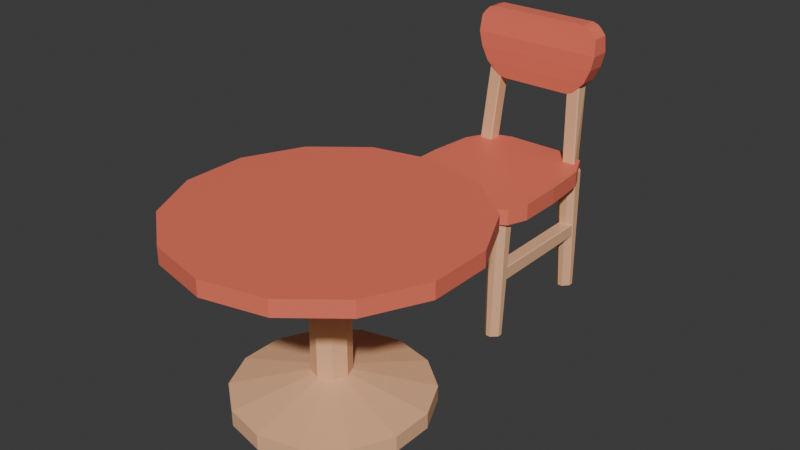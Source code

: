 # Source: ChairAndTable.blend  (saved by Blender 4.1.23; exported with 4.5.12 LTS)
import bpy
from mathutils import Matrix  # noqa: F401  (used for matrix-valued properties, if any)

bpy.ops.wm.read_factory_settings(use_empty=True)
scene = bpy.context.scene
scene.name = 'Scene'

# ---- materials (node trees are filled in below, after node groups)
mat_upperbase = bpy.data.materials.new('UpperBase')
mat_upperbase.use_transparent_shadow = False
mat_upper = bpy.data.materials.new('Upper')
mat_upper.use_transparent_shadow = False
mat_table = bpy.data.materials.new('Table')
mat_table.use_transparent_shadow = False
mat_leg = bpy.data.materials.new('Leg')
mat_leg.use_transparent_shadow = False
mat_base = bpy.data.materials.new('Base')
mat_base.use_transparent_shadow = False
mat_cushion = bpy.data.materials.new('Cushion')
mat_cushion.use_transparent_shadow = False

# ---- material node trees
mat_upperbase.use_nodes = True; mat_upperbase.node_tree.nodes.clear()
_N = mat_upperbase.node_tree.nodes; _L = mat_upperbase.node_tree.links
n0 = _N.new('ShaderNodeBsdfPrincipled'); n0.name = 'Principled BSDF'; n0.location = (10, 300)
n0.inputs[0].default_value = (0.8796, 0.1878, 0.1195, 1.0)
n1 = _N.new('ShaderNodeOutputMaterial'); n1.name = 'Material Output'; n1.location = (300, 300)
_L.new(n0.outputs[0], n1.inputs[0])
n1.is_active_output = True
mat_upper.use_nodes = True; mat_upper.node_tree.nodes.clear()
_N = mat_upper.node_tree.nodes; _L = mat_upper.node_tree.links
n0 = _N.new('ShaderNodeBsdfPrincipled'); n0.name = 'Principled BSDF'; n0.location = (10, 300)
n0.inputs[0].default_value = (0.8631, 0.4851, 0.2705, 1.0)
n1 = _N.new('ShaderNodeOutputMaterial'); n1.name = 'Material Output'; n1.location = (300, 300)
_L.new(n0.outputs[0], n1.inputs[0])
n1.is_active_output = True
mat_table.use_nodes = True; mat_table.node_tree.nodes.clear()
_N = mat_table.node_tree.nodes; _L = mat_table.node_tree.links
n0 = _N.new('ShaderNodeBsdfPrincipled'); n0.name = 'Principled BSDF'; n0.location = (10, 300)
n0.inputs[0].default_value = (0.8879, 0.1878, 0.1195, 1.0)
n1 = _N.new('ShaderNodeOutputMaterial'); n1.name = 'Material Output'; n1.location = (300, 300)
_L.new(n0.outputs[0], n1.inputs[0])
n1.is_active_output = True
mat_leg.use_nodes = True; mat_leg.node_tree.nodes.clear()
_N = mat_leg.node_tree.nodes; _L = mat_leg.node_tree.links
n0 = _N.new('ShaderNodeBsdfPrincipled'); n0.name = 'Principled BSDF'; n0.location = (10, 300)
n0.inputs[0].default_value = (0.8631, 0.4851, 0.2747, 1.0)
n1 = _N.new('ShaderNodeOutputMaterial'); n1.name = 'Material Output'; n1.location = (300, 300)
_L.new(n0.outputs[0], n1.inputs[0])
n1.is_active_output = True
mat_base.use_nodes = True; mat_base.node_tree.nodes.clear()
_N = mat_base.node_tree.nodes; _L = mat_base.node_tree.links
n0 = _N.new('ShaderNodeBsdfPrincipled'); n0.name = 'Principled BSDF'; n0.location = (10, 300)
n0.inputs[0].default_value = (0.8714, 0.491, 0.2747, 1.0)
n1 = _N.new('ShaderNodeOutputMaterial'); n1.name = 'Material Output'; n1.location = (300, 300)
_L.new(n0.outputs[0], n1.inputs[0])
n1.is_active_output = True
mat_cushion.use_nodes = True; mat_cushion.node_tree.nodes.clear()
_N = mat_cushion.node_tree.nodes; _L = mat_cushion.node_tree.links
n0 = _N.new('ShaderNodeBsdfPrincipled'); n0.name = 'Principled BSDF'; n0.location = (10, 300)
n0.inputs[0].default_value = (0.8796, 0.1878, 0.1195, 1.0)
n1 = _N.new('ShaderNodeOutputMaterial'); n1.name = 'Material Output'; n1.location = (300, 300)
_L.new(n0.outputs[0], n1.inputs[0])
n1.is_active_output = True

# ---- world
world_world = bpy.data.worlds.new('World'); scene.world = world_world
world_world.use_nodes = True; world_world.node_tree.nodes.clear()
_N = world_world.node_tree.nodes; _L = world_world.node_tree.links
n0 = _N.new('ShaderNodeOutputWorld'); n0.name = 'World Output'; n0.location = (300, 300)
n1 = _N.new('ShaderNodeBackground'); n1.name = 'Background'; n1.location = (10, 300)
n1.inputs[0].default_value = (0.05088, 0.05088, 0.05088, 1.0)
_L.new(n1.outputs[0], n0.inputs[0])
n0.is_active_output = True
world_world.color = (0.05088, 0.05088, 0.05088)
world_world.use_sun_shadow = False
world_world.sun_shadow_jitter_overblur = 0.0

# ---- meshes
me_cube_019 = bpy.data.meshes.new('Cube.019')
me_cube_019.from_pydata([(-0.9957, -0.747, 1.82), (-0.9957, 1.185, 1.82), (1.018, -0.747, 1.82), (1.018, 1.185, 1.82), (-0.8568, -0.8569, 0.2613), (-0.9624, -0.9333, 0.7613), (-1.015, -0.9348, 1.261), (-1.015, 1.253, 1.261), (-0.9624, 1.22, 0.7613), (-0.8568, 1.143, 0.2613), (1.038, 1.253, 1.261), (0.9851, 1.22, 0.7613), (0.8795, 1.143, 0.2613), (1.038, -0.9348, 1.261), (0.9851, -0.9333, 0.7613), (0.8795, -0.8569, 0.2613), (-0.6717, -0.7398, -0.1386), (-0.5345, -0.7105, -0.2387), (-0.6114, -0.7191, -0.2094), (-0.5345, 0.9968, -0.2387), (-0.6717, 1.026, -0.1386), (-0.6114, 1.005, -0.2094), (0.5573, -0.7105, -0.2387), (0.6945, -0.7398, -0.1386), (0.6341, -0.7191, -0.2094), (0.6945, 1.026, -0.1386), (0.5573, 0.9968, -0.2387), (0.6341, 1.005, -0.2094), (-0.7798, -0.635, 2.209), (-0.9312, -0.6809, 2.017), (-0.8682, -0.648, 2.146), (-0.9312, 1.126, 2.017), (-0.7798, 1.085, 2.209), (-0.8682, 1.097, 2.146), (0.8025, 1.085, 2.209), (0.954, 1.126, 2.017), (0.8909, 1.097, 2.146), (0.954, -0.6809, 2.017), (0.8025, -0.635, 2.209), (0.8909, -0.648, 2.146), (-0.6194, -0.5985, 0.2435), (-0.6043, -0.4877, 0.2386), (-0.6052, 0.8398, 0.2039), (-0.6205, 0.9506, 0.2031), (-0.8171, -0.4877, 0.2672), (-0.8018, -0.5985, 0.268), (-0.8029, 0.9506, 0.2276), (-0.8181, 0.8398, 0.2326), (-0.6848, -1.269, -2.706), (-0.7, -1.379, -2.701), (-0.7011, 0.1697, -2.741), (-0.6858, 0.05888, -2.74), (-0.8824, -1.379, -2.676), (-0.8977, -1.269, -2.677), (-0.8557, 0.008675, -2.708), (-0.8413, 0.1195, -2.713), (0.7734, -0.5985, 0.268), (0.7887, -0.4877, 0.2672), (0.7897, 0.8398, 0.2326), (0.7745, 0.9506, 0.2276), (0.5758, -0.4877, 0.2386), (0.591, -0.5985, 0.2435), (0.5921, 0.9506, 0.2031), (0.5768, 0.8398, 0.2039), (0.8693, -1.269, -2.677), (0.854, -1.379, -2.676), (0.8129, 0.1195, -2.713), (0.8273, 0.008672, -2.708), (0.6716, -1.379, -2.701), (0.6564, -1.269, -2.706), (0.6574, 0.05888, -2.74), (0.6727, 0.1697, -2.741)], [], [(6, 0, 1, 7), (7, 1, 3, 10), (10, 3, 2, 13), (13, 2, 0, 6), (22, 24, 23, 15, 4, 16, 18, 17), (2, 3, 35, 37), (19, 21, 20, 9, 12, 25, 27, 26), (15, 14, 5, 4), (14, 13, 6, 5), (1, 0, 29, 31), (12, 11, 14, 15), (11, 10, 13, 14), (25, 12, 15, 23), (9, 8, 11, 12), (8, 7, 10, 11), (19, 26, 22, 17), (4, 5, 8, 9), (5, 6, 7, 8), (0, 2, 37, 39, 38, 28, 30, 29), (34, 32, 28, 38), (3, 1, 31, 33, 32, 34, 36, 35), (19, 17, 18, 21), (21, 18, 16, 20), (22, 26, 27, 24), (24, 27, 25, 23), (28, 32, 33, 30), (30, 33, 31, 29), (34, 38, 39, 36), (36, 39, 37, 35), (16, 4, 9, 20), (48, 51, 42, 41), (52, 53, 54, 55, 50, 51, 48, 49), (55, 46, 43, 50), (40, 41, 42, 43, 46, 47, 44, 45), (44, 47, 54, 53), (52, 45, 44, 53), (46, 55, 54, 47), (40, 49, 48, 41), (50, 43, 42, 51), (45, 52, 49, 40), (64, 67, 58, 57), (68, 69, 70, 71, 66, 67, 64, 65), (71, 62, 59, 66), (56, 57, 58, 59, 62, 63, 60, 61), (60, 63, 70, 69), (68, 61, 60, 69), (62, 71, 70, 63), (56, 65, 64, 57), (66, 59, 58, 67), (61, 68, 65, 56)])
me_cube_019.polygons.foreach_set('material_index', [0, 0, 0, 0, 0, 0, 0, 0, 0, 0, 0, 0, 0, 0, 0, 0, 0, 0, 0, 0, 0, 0, 0, 0, 0, 0, 0, 0, 0, 0, 1, 1, 1, 1, 1, 1, 1, 1, 1, 1, 1, 1, 1, 1, 1, 1, 1, 1, 1, 1])
_uv = me_cube_019.uv_layers.new(name='UVMap')
_uv.uv.foreach_set('vector', [0.5625, 0.0, 0.625, 0.0, 0.625, 0.25, 0.5625, 0.25, 0.5625, 0.25, 0.625, 0.25, 0.625, 0.5, 0.5625, 0.5, 0.5625, 0.5, 0.625, 0.5, 0.625, 0.75, 0.5625, 0.75, 0.5625, 0.75, 0.625, 0.75, 0.625, 1.0, 0.5625, 1.0, 0.375, 0.7658, 0.3787, 0.7544, 0.3875, 0.75, 0.4375, 0.75, 0.4375, 1.0, 0.3875, 1.0, 0.3787, 0.9956, 0.375, 0.9842, 0.625, 0.75, 0.625, 0.5, 0.625, 0.5, 0.625, 0.75, 0.375, 0.2658, 0.3787, 0.2544, 0.3875, 0.25, 0.4375, 0.25, 0.4375, 0.5, 0.3875, 0.5, 0.3787, 0.4956, 0.375, 0.4842, 0.4375, 0.75, 0.5, 0.75, 0.5, 1.0, 0.4375, 1.0, 0.5, 0.75, 0.5625, 0.75, 0.5625, 1.0, 0.5, 1.0, 0.625, 0.25, 0.625, 0.0, 0.625, 0.0, 0.625, 0.25, 0.4375, 0.5, 0.5, 0.5, 0.5, 0.75, 0.4375, 0.75, 0.5, 0.5, 0.5625, 0.5, 0.5625, 0.75, 0.5, 0.75, 0.3875, 0.5, 0.4375, 0.5, 0.4375, 0.75, 0.3875, 0.75, 0.4375, 0.25, 0.5, 0.25, 0.5, 0.5, 0.4375, 0.5, 0.5, 0.25, 0.5625, 0.25, 0.5625, 0.5, 0.5, 0.5, 0.1408, 0.5, 0.3592, 0.5, 0.3592, 0.75, 0.1408, 0.75, 0.4375, 0.0, 0.5, 0.0, 0.5, 0.25, 0.4375, 0.25, 0.5, 0.0, 0.5625, 0.0, 0.5625, 0.25, 0.5, 0.25, 0.625, 1.0, 0.625, 0.75, 0.625, 0.75, 0.625, 0.754, 0.625, 0.7649, 0.625, 0.9851, 0.625, 0.996, 0.625, 1.0, 0.6399, 0.5, 0.8601, 0.5, 0.8601, 0.75, 0.6399, 0.75, 0.625, 0.5, 0.625, 0.25, 0.625, 0.25, 0.625, 0.254, 0.625, 0.2649, 0.625, 0.4851, 0.625, 0.496, 0.625, 0.5, 0.1408, 0.5, 0.1408, 0.75, 0.125, 0.75, 0.125, 0.5, 0.375, 0.25, 0.375, 0.0, 0.3875, 0.0, 0.3875, 0.25, 0.3592, 0.75, 0.3592, 0.5, 0.375, 0.5, 0.375, 0.75, 0.375, 0.75, 0.375, 0.5, 0.3875, 0.5, 0.3875, 0.75, 0.8601, 0.75, 0.8601, 0.5, 0.875, 0.5, 0.875, 0.75, 0.625, 0.0, 0.625, 0.25, 0.625, 0.25, 0.625, 0.0, 0.6399, 0.5, 0.6399, 0.75, 0.625, 0.75, 0.625, 0.5, 0.625, 0.5, 0.625, 0.75, 0.625, 0.75, 0.625, 0.5, 0.3875, 0.0, 0.4375, 0.0, 0.4375, 0.25, 0.3875, 0.25, 0.3929, 0.75, 0.6071, 0.75, 0.6071, 1.0, 0.3929, 1.0, 0.375, 0.5179, 0.3929, 0.5, 0.6071, 0.5, 0.625, 0.5179, 0.625, 0.7321, 0.6071, 0.75, 0.3929, 0.75, 0.375, 0.7321, 0.625, 0.5179, 0.875, 0.5179, 0.875, 0.7321, 0.625, 0.7321, 0.375, 0.01789, 0.3929, 0.0, 0.6071, 0.0, 0.625, 0.01789, 0.625, 0.2321, 0.6071, 0.25, 0.3929, 0.25, 0.375, 0.2321, 0.3929, 0.25, 0.6071, 0.25, 0.6071, 0.5, 0.3929, 0.5, 0.375, 0.5179, 0.125, 0.5179, 0.125, 0.5, 0.375, 0.5, 0.625, 0.25, 0.625, 0.5, 0.6071, 0.5, 0.6071, 0.25, 0.125, 0.7321, 0.375, 0.7321, 0.375, 0.75, 0.125, 0.75, 0.625, 0.75, 0.625, 1.0, 0.6071, 1.0, 0.6071, 0.75, 0.125, 0.5179, 0.375, 0.5179, 0.375, 0.7321, 0.125, 0.7321, 0.3929, 0.75, 0.6071, 0.75, 0.6071, 1.0, 0.3929, 1.0, 0.375, 0.5179, 0.3929, 0.5, 0.6071, 0.5, 0.625, 0.5179, 0.625, 0.7321, 0.6071, 0.75, 0.3929, 0.75, 0.375, 0.7321, 0.625, 0.5179, 0.875, 0.5179, 0.875, 0.7321, 0.625, 0.7321, 0.375, 0.01789, 0.3929, 0.0, 0.6071, 0.0, 0.625, 0.01789, 0.625, 0.2321, 0.6071, 0.25, 0.3929, 0.25, 0.375, 0.2321, 0.3929, 0.25, 0.6071, 0.25, 0.6071, 0.5, 0.3929, 0.5, 0.375, 0.5179, 0.125, 0.5179, 0.125, 0.5, 0.375, 0.5, 0.625, 0.25, 0.625, 0.5, 0.6071, 0.5, 0.6071, 0.25, 0.125, 0.7321, 0.375, 0.7321, 0.375, 0.75, 0.125, 0.75, 0.625, 0.75, 0.625, 1.0, 0.6071, 1.0, 0.6071, 0.75, 0.125, 0.5179, 0.375, 0.5179, 0.375, 0.7321, 0.125, 0.7321])
me_cube_019.materials.append(mat_upperbase)
me_cube_019.materials.append(mat_upper)
me_cube_019.update()
me_cylinder_002 = bpy.data.meshes.new('Cylinder.002')
me_cylinder_002.from_pydata([(-1.277e-08, 1.0, -1.0), (-1.277e-08, 1.0, 1.0), (0.4339, 0.901, -1.0), (0.4339, 0.901, 1.0), (0.7818, 0.6235, -1.0), (0.7818, 0.6235, 1.0), (0.9749, 0.2225, -1.0), (0.9749, 0.2225, 1.0), (0.9749, -0.2225, -1.0), (0.9749, -0.2225, 1.0), (0.7818, -0.6235, -1.0), (0.7818, -0.6235, 1.0), (0.4339, -0.901, -1.0), (0.4339, -0.901, 1.0), (-1.277e-08, -1.0, -1.0), (-1.277e-08, -1.0, 1.0), (-0.4339, -0.901, -1.0), (-0.4339, -0.901, 1.0), (-0.7818, -0.6235, -1.0), (-0.7818, -0.6235, 1.0), (-0.9749, -0.2225, -1.0), (-0.9749, -0.2225, 1.0), (-0.9749, 0.2225, -1.0), (-0.9749, 0.2225, 1.0), (-0.7818, 0.6235, -1.0), (-0.7818, 0.6235, 1.0), (-0.4339, 0.901, -1.0), (-0.4339, 0.901, 1.0)], [], [(0, 1, 3, 2), (2, 3, 5, 4), (4, 5, 7, 6), (6, 7, 9, 8), (8, 9, 11, 10), (10, 11, 13, 12), (12, 13, 15, 14), (14, 15, 17, 16), (16, 17, 19, 18), (18, 19, 21, 20), (20, 21, 23, 22), (22, 23, 25, 24), (3, 1, 27, 25, 23, 21, 19, 17, 15, 13, 11, 9, 7, 5), (24, 25, 27, 26), (26, 27, 1, 0), (0, 2, 4, 6, 8, 10, 12, 14, 16, 18, 20, 22, 24, 26)])
_uv = me_cylinder_002.uv_layers.new(name='UVMap')
_uv.uv.foreach_set('vector', [1.0, 0.5, 1.0, 1.0, 0.9286, 1.0, 0.9286, 0.5, 0.9286, 0.5, 0.9286, 1.0, 0.8571, 1.0, 0.8571, 0.5, 0.8571, 0.5, 0.8571, 1.0, 0.7857, 1.0, 0.7857, 0.5, 0.7857, 0.5, 0.7857, 1.0, 0.7143, 1.0, 0.7143, 0.5, 0.7143, 0.5, 0.7143, 1.0, 0.6429, 1.0, 0.6429, 0.5, 0.6429, 0.5, 0.6429, 1.0, 0.5714, 1.0, 0.5714, 0.5, 0.5714, 0.5, 0.5714, 1.0, 0.5, 1.0, 0.5, 0.5, 0.5, 0.5, 0.5, 1.0, 0.4286, 1.0, 0.4286, 0.5, 0.4286, 0.5, 0.4286, 1.0, 0.3571, 1.0, 0.3571, 0.5, 0.3571, 0.5, 0.3571, 1.0, 0.2857, 1.0, 0.2857, 0.5, 0.2857, 0.5, 0.2857, 1.0, 0.2143, 1.0, 0.2143, 0.5, 0.2143, 0.5, 0.2143, 1.0, 0.1429, 1.0, 0.1429, 0.5, 0.3541, 0.4662, 0.25, 0.49, 0.1459, 0.4662, 0.06236, 0.3996, 0.01602, 0.3034, 0.01602, 0.1966, 0.06236, 0.1004, 0.1459, 0.03377, 0.25, 0.01, 0.3541, 0.03377, 0.4376, 0.1004, 0.484, 0.1966, 0.484, 0.3034, 0.4376, 0.3996, 0.1429, 0.5, 0.1429, 1.0, 0.07143, 1.0, 0.07143, 0.5, 0.07143, 0.5, 0.07143, 1.0, -1.341e-07, 1.0, -1.341e-07, 0.5, 0.75, 0.49, 0.8541, 0.4662, 0.9376, 0.3996, 0.984, 0.3034, 0.984, 0.1966, 0.9376, 0.1004, 0.8541, 0.03377, 0.75, 0.01, 0.6459, 0.03377, 0.5624, 0.1004, 0.516, 0.1966, 0.516, 0.3034, 0.5624, 0.3996, 0.6459, 0.4662])
me_cylinder_002.materials.append(mat_table)
me_cylinder_002.update()
me_cube_008 = bpy.data.meshes.new('Cube.008')
me_cube_008.from_pydata([(-6.289, -8.093, -1.029), (-6.995, -7.387, -1.029), (-7.158, -7.643, 0.9705), (-6.545, -8.256, 0.9705), (-6.995, -6.864, -1.029), (-6.289, -6.158, -1.029), (-6.545, -5.994, 0.9705), (-7.158, -6.608, 0.9705), (-5.059, -7.387, -1.029), (-5.765, -8.093, -1.029), (-5.509, -8.256, 0.9705), (-4.896, -7.643, 0.9705), (-5.765, -6.158, -1.029), (-5.059, -6.864, -1.029), (-4.896, -6.608, 0.9705), (-5.509, -5.994, 0.9705), (5.765, -8.093, -1.029), (5.059, -7.387, -1.029), (4.896, -7.643, 0.9705), (5.509, -8.256, 0.9705), (5.059, -6.864, -1.029), (5.765, -6.158, -1.029), (5.509, -5.994, 0.9705), (4.896, -6.608, 0.9705), (6.995, -7.387, -1.029), (6.289, -8.093, -1.029), (6.545, -8.256, 0.9705), (7.158, -7.643, 0.9705), (6.289, -6.158, -1.029), (6.995, -6.864, -1.029), (7.158, -6.608, 0.9705), (6.545, -5.994, 0.9705), (-6.289, 6.728, -0.9772), (-6.995, 7.432, -0.9702), (-7.158, 6.042, 1.022), (-6.545, 5.43, 1.015), (-6.995, 7.954, -0.9651), (-6.289, 8.658, -0.9581), (-6.545, 7.686, 1.038), (-7.158, 7.074, 1.032), (-5.059, 7.432, -0.9702), (-5.765, 6.728, -0.9772), (-5.509, 5.43, 1.015), (-4.896, 6.042, 1.022), (-5.765, 8.658, -0.9581), (-5.059, 7.954, -0.9651), (-4.896, 7.074, 1.032), (-5.509, 7.686, 1.038), (5.765, 6.728, -0.9772), (5.059, 7.432, -0.9702), (4.896, 6.042, 1.022), (5.509, 5.43, 1.015), (5.059, 7.954, -0.9651), (5.765, 8.658, -0.9581), (5.509, 7.686, 1.038), (4.896, 7.074, 1.032), (6.995, 7.432, -0.9702), (6.289, 6.728, -0.9772), (6.545, 5.43, 1.015), (7.158, 6.042, 1.022), (6.289, 8.658, -0.9581), (6.995, 7.954, -0.9651), (7.158, 7.074, 1.032), (6.545, 7.686, 1.038)], [], [(9, 10, 3, 0), (13, 14, 11, 8), (14, 15, 6, 7, 2, 3, 10, 11), (1, 2, 7, 4), (5, 6, 15, 12), (0, 3, 2, 1), (6, 5, 4, 7), (14, 13, 12, 15), (10, 9, 8, 11), (4, 5, 12, 13, 8, 9, 0, 1), (25, 26, 19, 16), (29, 30, 27, 24), (30, 31, 22, 23, 18, 19, 26, 27), (17, 18, 23, 20), (21, 22, 31, 28), (16, 19, 18, 17), (22, 21, 20, 23), (30, 29, 28, 31), (26, 25, 24, 27), (20, 21, 28, 29, 24, 25, 16, 17), (41, 42, 35, 32), (45, 46, 43, 40), (46, 47, 38, 39, 34, 35, 42, 43), (33, 34, 39, 36), (37, 38, 47, 44), (32, 35, 34, 33), (38, 37, 36, 39), (46, 45, 44, 47), (42, 41, 40, 43), (36, 37, 44, 45, 40, 41, 32, 33), (57, 58, 51, 48), (61, 62, 59, 56), (62, 63, 54, 55, 50, 51, 58, 59), (49, 50, 55, 52), (53, 54, 63, 60), (48, 51, 50, 49), (54, 53, 52, 55), (62, 61, 60, 63), (58, 57, 56, 59), (52, 53, 60, 61, 56, 57, 48, 49)])
_uv = me_cube_008.uv_layers.new(name='UVMap')
_uv.uv.foreach_set('vector', [0.375, 0.8412, 0.625, 0.8178, 0.625, 0.9322, 0.375, 0.9088, 0.375, 0.5912, 0.625, 0.5678, 0.625, 0.6822, 0.375, 0.6588, 0.625, 0.5678, 0.6928, 0.5, 0.8072, 0.5, 0.875, 0.5678, 0.875, 0.6822, 0.8072, 0.75, 0.6928, 0.75, 0.625, 0.6822, 0.375, 0.09118, 0.625, 0.06777, 0.625, 0.1822, 0.375, 0.1588, 0.375, 0.3412, 0.625, 0.3178, 0.625, 0.4322, 0.375, 0.4088, 0.375, 0.0, 0.6143, 0.0, 0.625, 0.06777, 0.375, 0.09118, 0.625, 0.3178, 0.375, 0.3412, 0.375, 0.1588, 0.625, 0.1822, 0.625, 0.5678, 0.375, 0.5912, 0.375, 0.4088, 0.625, 0.4322, 0.625, 0.8178, 0.375, 0.8412, 0.375, 0.6588, 0.625, 0.6822, 0.125, 0.5912, 0.2162, 0.5, 0.2838, 0.5, 0.375, 0.5912, 0.375, 0.6588, 0.2838, 0.75, 0.2162, 0.75, 0.125, 0.6588, 0.375, 0.8412, 0.625, 0.8178, 0.625, 0.9322, 0.375, 0.9088, 0.375, 0.5912, 0.625, 0.5678, 0.625, 0.6822, 0.375, 0.6588, 0.625, 0.5678, 0.6928, 0.5, 0.8072, 0.5, 0.875, 0.5678, 0.875, 0.6822, 0.8072, 0.75, 0.6928, 0.75, 0.625, 0.6822, 0.375, 0.09118, 0.625, 0.06777, 0.625, 0.1822, 0.375, 0.1588, 0.375, 0.3412, 0.625, 0.3178, 0.625, 0.4322, 0.375, 0.4088, 0.375, 0.0, 0.6143, 0.0, 0.625, 0.06777, 0.375, 0.09118, 0.625, 0.3178, 0.375, 0.3412, 0.375, 0.1588, 0.625, 0.1822, 0.625, 0.5678, 0.375, 0.5912, 0.375, 0.4088, 0.625, 0.4322, 0.625, 0.8178, 0.375, 0.8412, 0.375, 0.6588, 0.625, 0.6822, 0.125, 0.5912, 0.2162, 0.5, 0.2838, 0.5, 0.375, 0.5912, 0.375, 0.6588, 0.2838, 0.75, 0.2162, 0.75, 0.125, 0.6588, 0.375, 0.8412, 0.625, 0.8178, 0.625, 0.9322, 0.375, 0.9088, 0.375, 0.5912, 0.625, 0.5678, 0.625, 0.6822, 0.375, 0.6588, 0.625, 0.5678, 0.6928, 0.5, 0.8072, 0.5, 0.875, 0.5678, 0.875, 0.6822, 0.8072, 0.75, 0.6928, 0.75, 0.625, 0.6822, 0.375, 0.09118, 0.625, 0.06777, 0.625, 0.1822, 0.375, 0.1588, 0.375, 0.3412, 0.625, 0.3178, 0.625, 0.4322, 0.375, 0.4088, 0.375, 0.0, 0.6143, 0.0, 0.625, 0.06777, 0.375, 0.09118, 0.625, 0.3178, 0.375, 0.3412, 0.375, 0.1588, 0.625, 0.1822, 0.625, 0.5678, 0.375, 0.5912, 0.375, 0.4088, 0.625, 0.4322, 0.625, 0.8178, 0.375, 0.8412, 0.375, 0.6588, 0.625, 0.6822, 0.125, 0.5912, 0.2162, 0.5, 0.2838, 0.5, 0.375, 0.5912, 0.375, 0.6588, 0.2838, 0.75, 0.2162, 0.75, 0.125, 0.6588, 0.375, 0.8412, 0.625, 0.8178, 0.625, 0.9322, 0.375, 0.9088, 0.375, 0.5912, 0.625, 0.5678, 0.625, 0.6822, 0.375, 0.6588, 0.625, 0.5678, 0.6928, 0.5, 0.8072, 0.5, 0.875, 0.5678, 0.875, 0.6822, 0.8072, 0.75, 0.6928, 0.75, 0.625, 0.6822, 0.375, 0.09118, 0.625, 0.06777, 0.625, 0.1822, 0.375, 0.1588, 0.375, 0.3412, 0.625, 0.3178, 0.625, 0.4322, 0.375, 0.4088, 0.375, 0.0, 0.6143, 0.0, 0.625, 0.06777, 0.375, 0.09118, 0.625, 0.3178, 0.375, 0.3412, 0.375, 0.1588, 0.625, 0.1822, 0.625, 0.5678, 0.375, 0.5912, 0.375, 0.4088, 0.625, 0.4322, 0.625, 0.8178, 0.375, 0.8412, 0.375, 0.6588, 0.625, 0.6822, 0.125, 0.5912, 0.2162, 0.5, 0.2838, 0.5, 0.375, 0.5912, 0.375, 0.6588, 0.2838, 0.75, 0.2162, 0.75, 0.125, 0.6588])
me_cube_008.materials.append(mat_leg)
me_cube_008.update()
me_cube_014 = bpy.data.meshes.new('Cube.014')
me_cube_014.from_pydata([(-1.0, -0.8569, -1.0), (-1.0, -1.0, -0.8569), (-1.0, -1.0, 0.8569), (-1.0, -0.8569, 1.0), (-1.0, 1.0, -0.8569), (-1.0, 0.8569, -1.0), (-1.0, 0.8569, 1.0), (-1.0, 1.0, 0.8569), (1.0, -1.0, -0.8569), (1.0, -0.8569, -1.0), (1.0, -0.8569, 1.0), (1.0, -1.0, 0.8569), (1.0, 0.8569, -1.0), (1.0, 1.0, -0.8569), (1.0, 1.0, 0.8569), (1.0, 0.8569, 1.0), (1.103, 0.1196, -2.894), (1.122, 0.115, -2.803), (1.122, 0.05942, -1.712), (1.103, 0.05479, -1.621), (0.8622, 0.115, -2.803), (0.8808, 0.1196, -2.894), (0.8808, 0.05479, -1.621), (0.8622, 0.05942, -1.712), (1.122, 17.88, -2.458), (1.103, 17.89, -2.549), (1.103, 17.82, -1.276), (1.122, 17.83, -1.367), (0.8808, 17.89, -2.549), (0.8622, 17.88, -2.458), (0.8622, 17.83, -1.367), (0.8808, 17.82, -1.276), (-0.9113, 0.1196, -2.894), (-0.8927, 0.115, -2.803), (-0.8927, 0.05942, -1.712), (-0.9113, 0.05479, -1.621), (-1.153, 0.115, -2.803), (-1.134, 0.1196, -2.894), (-1.134, 0.05479, -1.621), (-1.153, 0.05942, -1.712), (-0.8927, 17.88, -2.458), (-0.9113, 17.89, -2.549), (-0.9113, 17.82, -1.276), (-0.8927, 17.83, -1.367), (-1.134, 17.89, -2.549), (-1.153, 17.88, -2.458), (-1.153, 17.83, -1.367), (-1.134, 17.82, -1.276)], [], [(8, 11, 2, 1), (12, 13, 14, 15, 10, 11, 8, 9), (15, 6, 3, 10), (0, 1, 2, 3, 6, 7, 4, 5), (4, 7, 14, 13), (12, 5, 4, 13), (6, 15, 14, 7), (0, 9, 8, 1), (10, 3, 2, 11), (5, 12, 9, 0), (24, 27, 18, 17), (28, 29, 30, 31, 26, 27, 24, 25), (31, 22, 19, 26), (16, 17, 18, 19, 22, 23, 20, 21), (20, 23, 30, 29), (28, 21, 20, 29), (22, 31, 30, 23), (16, 25, 24, 17), (26, 19, 18, 27), (21, 28, 25, 16), (40, 43, 34, 33), (44, 45, 46, 47, 42, 43, 40, 41), (47, 38, 35, 42), (32, 33, 34, 35, 38, 39, 36, 37), (36, 39, 46, 45), (44, 37, 36, 45), (38, 47, 46, 39), (32, 41, 40, 33), (42, 35, 34, 43), (37, 44, 41, 32)])
_uv = me_cube_014.uv_layers.new(name='UVMap')
_uv.uv.foreach_set('vector', [0.3929, 0.75, 0.6071, 0.75, 0.6071, 1.0, 0.3929, 1.0, 0.375, 0.5179, 0.3929, 0.5, 0.6071, 0.5, 0.625, 0.5179, 0.625, 0.7321, 0.6071, 0.75, 0.3929, 0.75, 0.375, 0.7321, 0.625, 0.5179, 0.875, 0.5179, 0.875, 0.7321, 0.625, 0.7321, 0.375, 0.01789, 0.3929, 0.0, 0.6071, 0.0, 0.625, 0.01789, 0.625, 0.2321, 0.6071, 0.25, 0.3929, 0.25, 0.375, 0.2321, 0.3929, 0.25, 0.6071, 0.25, 0.6071, 0.5, 0.3929, 0.5, 0.375, 0.5179, 0.125, 0.5179, 0.125, 0.5, 0.375, 0.5, 0.625, 0.25, 0.625, 0.5, 0.6071, 0.5, 0.6071, 0.25, 0.125, 0.7321, 0.375, 0.7321, 0.375, 0.75, 0.125, 0.75, 0.625, 0.75, 0.625, 1.0, 0.6071, 1.0, 0.6071, 0.75, 0.125, 0.5179, 0.375, 0.5179, 0.375, 0.7321, 0.125, 0.7321, 0.3929, 0.75, 0.6071, 0.75, 0.6071, 1.0, 0.3929, 1.0, 0.375, 0.5179, 0.3929, 0.5, 0.6071, 0.5, 0.625, 0.5179, 0.625, 0.7321, 0.6071, 0.75, 0.3929, 0.75, 0.375, 0.7321, 0.625, 0.5179, 0.875, 0.5179, 0.875, 0.7321, 0.625, 0.7321, 0.375, 0.01789, 0.3929, 0.0, 0.6071, 0.0, 0.625, 0.01789, 0.625, 0.2321, 0.6071, 0.25, 0.3929, 0.25, 0.375, 0.2321, 0.3929, 0.25, 0.6071, 0.25, 0.6071, 0.5, 0.3929, 0.5, 0.375, 0.5179, 0.125, 0.5179, 0.125, 0.5, 0.375, 0.5, 0.625, 0.25, 0.625, 0.5, 0.6071, 0.5, 0.6071, 0.25, 0.125, 0.7321, 0.375, 0.7321, 0.375, 0.75, 0.125, 0.75, 0.625, 0.75, 0.625, 1.0, 0.6071, 1.0, 0.6071, 0.75, 0.125, 0.5179, 0.375, 0.5179, 0.375, 0.7321, 0.125, 0.7321, 0.3929, 0.75, 0.6071, 0.75, 0.6071, 1.0, 0.3929, 1.0, 0.375, 0.5179, 0.3929, 0.5, 0.6071, 0.5, 0.625, 0.5179, 0.625, 0.7321, 0.6071, 0.75, 0.3929, 0.75, 0.375, 0.7321, 0.625, 0.5179, 0.875, 0.5179, 0.875, 0.7321, 0.625, 0.7321, 0.375, 0.01789, 0.3929, 0.0, 0.6071, 0.0, 0.625, 0.01789, 0.625, 0.2321, 0.6071, 0.25, 0.3929, 0.25, 0.375, 0.2321, 0.3929, 0.25, 0.6071, 0.25, 0.6071, 0.5, 0.3929, 0.5, 0.375, 0.5179, 0.125, 0.5179, 0.125, 0.5, 0.375, 0.5, 0.625, 0.25, 0.625, 0.5, 0.6071, 0.5, 0.6071, 0.25, 0.125, 0.7321, 0.375, 0.7321, 0.375, 0.75, 0.125, 0.75, 0.625, 0.75, 0.625, 1.0, 0.6071, 1.0, 0.6071, 0.75, 0.125, 0.5179, 0.375, 0.5179, 0.375, 0.7321, 0.125, 0.7321])
me_cube_014.materials.append(mat_leg)
me_cube_014.update()
me_cylinder_004 = bpy.data.meshes.new('Cylinder.004')
me_cylinder_004.from_pydata([(-0.02125, 1.0, -0.2941), (-0.02125, 1.0, 1.706), (0.6859, 0.7071, -0.2941), (0.6859, 0.7071, 1.706), (0.9787, 1.644e-08, -0.2941), (0.9787, 1.644e-08, 1.706), (0.6859, -0.7071, -0.2941), (0.6859, -0.7071, 1.706), (-0.02125, -1.0, -0.2941), (-0.02125, -1.0, 1.706), (-0.7284, -0.7071, -0.2941), (-0.7284, -0.7071, 1.706), (-1.021, 1.644e-08, -0.2941), (-1.021, 1.644e-08, 1.706), (-0.7284, 0.7071, -0.2941), (-0.7284, 0.7071, 1.706), (0.008097, 4.96, -0.4615), (0.008097, 4.96, -0.2774), (2.16, 4.469, -0.4615), (2.16, 4.469, -0.2774), (3.886, 3.092, -0.4615), (3.886, 3.092, -0.2774), (4.844, 1.104, -0.4615), (4.844, 1.104, -0.2774), (4.844, -1.104, -0.4615), (4.844, -1.104, -0.2774), (3.886, -3.092, -0.4615), (3.886, -3.092, -0.2774), (2.16, -4.469, -0.4615), (2.16, -4.469, -0.2774), (0.008097, -4.96, -0.4615), (0.008097, -4.96, -0.2774), (-2.144, -4.469, -0.4615), (-2.144, -4.469, -0.2774), (-3.87, -3.092, -0.4615), (-3.87, -3.092, -0.2774), (-4.827, -1.104, -0.4615), (-4.827, -1.104, -0.2774), (-4.827, 1.104, -0.4615), (-4.827, 1.104, -0.2774), (-3.87, 3.092, -0.4615), (-3.87, 3.092, -0.2774), (-2.144, 4.469, -0.4615), (-2.144, 4.469, -0.2774), (0.4059, 0.8261, -0.0678), (0.008097, 0.917, -0.0678), (0.725, 0.5717, -0.0678), (0.9021, 0.204, -0.0678), (0.9021, -0.204, -0.0678), (0.725, -0.5717, -0.0678), (0.4059, -0.8261, -0.0678), (0.008097, -0.917, -0.0678), (-0.3898, -0.8261, -0.0678), (-0.7088, -0.5717, -0.0678), (-0.8859, -0.204, -0.0678), (-0.8859, 0.204, -0.0678), (-0.7088, 0.5717, -0.0678), (-0.3898, 0.8261, -0.0678)], [], [(0, 1, 3, 2), (2, 3, 5, 4), (4, 5, 7, 6), (6, 7, 9, 8), (8, 9, 11, 10), (10, 11, 13, 12), (3, 1, 15, 13, 11, 9, 7, 5), (12, 13, 15, 14), (14, 15, 1, 0), (0, 2, 4, 6, 8, 10, 12, 14), (16, 17, 19, 18), (18, 19, 21, 20), (20, 21, 23, 22), (22, 23, 25, 24), (24, 25, 27, 26), (26, 27, 29, 28), (28, 29, 31, 30), (30, 31, 33, 32), (32, 33, 35, 34), (34, 35, 37, 36), (36, 37, 39, 38), (38, 39, 41, 40), (25, 23, 47, 48), (40, 41, 43, 42), (42, 43, 17, 16), (16, 18, 20, 22, 24, 26, 28, 30, 32, 34, 36, 38, 40, 42), (44, 45, 57, 56, 55, 54, 53, 52, 51, 50, 49, 48, 47, 46), (35, 33, 52, 53), (17, 43, 57, 45), (21, 19, 44, 46), (31, 29, 50, 51), (41, 39, 55, 56), (27, 25, 48, 49), (37, 35, 53, 54), (23, 21, 46, 47), (33, 31, 51, 52), (19, 17, 45, 44), (43, 41, 56, 57), (29, 27, 49, 50), (39, 37, 54, 55)])
_uv = me_cylinder_004.uv_layers.new(name='UVMap')
_uv.uv.foreach_set('vector', [1.0, 0.5, 1.0, 1.0, 0.875, 1.0, 0.875, 0.5, 0.875, 0.5, 0.875, 1.0, 0.75, 1.0, 0.75, 0.5, 0.75, 0.5, 0.75, 1.0, 0.625, 1.0, 0.625, 0.5, 0.625, 0.5, 0.625, 1.0, 0.5, 1.0, 0.5, 0.5, 0.5, 0.5, 0.5, 1.0, 0.375, 1.0, 0.375, 0.5, 0.375, 0.5, 0.375, 1.0, 0.25, 1.0, 0.25, 0.5, 0.4197, 0.4197, 0.25, 0.49, 0.08029, 0.4197, 0.01, 0.25, 0.08029, 0.08029, 0.25, 0.01, 0.4197, 0.08029, 0.49, 0.25, 0.25, 0.5, 0.25, 1.0, 0.125, 1.0, 0.125, 0.5, 0.125, 0.5, 0.125, 1.0, 0.0, 1.0, 0.0, 0.5, 0.75, 0.49, 0.9197, 0.4197, 0.99, 0.25, 0.9197, 0.08029, 0.75, 0.01, 0.5803, 0.08029, 0.51, 0.25, 0.5803, 0.4197, 1.0, 0.5, 1.0, 1.0, 0.9286, 1.0, 0.9286, 0.5, 0.9286, 0.5, 0.9286, 1.0, 0.8571, 1.0, 0.8571, 0.5, 0.8571, 0.5, 0.8571, 1.0, 0.7857, 1.0, 0.7857, 0.5, 0.7857, 0.5, 0.7857, 1.0, 0.7143, 1.0, 0.7143, 0.5, 0.7143, 0.5, 0.7143, 1.0, 0.6429, 1.0, 0.6429, 0.5, 0.6429, 0.5, 0.6429, 1.0, 0.5714, 1.0, 0.5714, 0.5, 0.5714, 0.5, 0.5714, 1.0, 0.5, 1.0, 0.5, 0.5, 0.5, 0.5, 0.5, 1.0, 0.4286, 1.0, 0.4286, 0.5, 0.4286, 0.5, 0.4286, 1.0, 0.3571, 1.0, 0.3571, 0.5, 0.3571, 0.5, 0.3571, 1.0, 0.2857, 1.0, 0.2857, 0.5, 0.2857, 0.5, 0.2857, 1.0, 0.2143, 1.0, 0.2143, 0.5, 0.2143, 0.5, 0.2143, 1.0, 0.1429, 1.0, 0.1429, 0.5, 0.7143, 1.0, 0.7857, 1.0, 0.7857, 1.0, 0.7143, 1.0, 0.1429, 0.5, 0.1429, 1.0, 0.07143, 1.0, 0.07143, 0.5, 0.07143, 0.5, 0.07143, 1.0, -1.341e-07, 1.0, -1.341e-07, 0.5, 0.75, 0.49, 0.8541, 0.4662, 0.9376, 0.3996, 0.984, 0.3034, 0.984, 0.1966, 0.9376, 0.1004, 0.8541, 0.03377, 0.75, 0.01, 0.6459, 0.03377, 0.5624, 0.1004, 0.516, 0.1966, 0.516, 0.3034, 0.5624, 0.3996, 0.6459, 0.4662, 0.3541, 0.4662, 0.25, 0.49, 0.1459, 0.4662, 0.06236, 0.3996, 0.01602, 0.3034, 0.01602, 0.1966, 0.06236, 0.1004, 0.1459, 0.03377, 0.25, 0.01, 0.3541, 0.03377, 0.4376, 0.1004, 0.484, 0.1966, 0.484, 0.3034, 0.4376, 0.3996, 0.3571, 1.0, 0.4286, 1.0, 0.4286, 1.0, 0.3571, 1.0, -1.341e-07, 1.0, 0.07143, 1.0, 0.07143, 1.0, -1.341e-07, 1.0, 0.8571, 1.0, 0.9286, 1.0, 0.9286, 1.0, 0.8571, 1.0, 0.5, 1.0, 0.5714, 1.0, 0.5714, 1.0, 0.5, 1.0, 0.1429, 1.0, 0.2143, 1.0, 0.2143, 1.0, 0.1429, 1.0, 0.6429, 1.0, 0.7143, 1.0, 0.7143, 1.0, 0.6429, 1.0, 0.2857, 1.0, 0.3571, 1.0, 0.3571, 1.0, 0.2857, 1.0, 0.7857, 1.0, 0.8571, 1.0, 0.8571, 1.0, 0.7857, 1.0, 0.4286, 1.0, 0.5, 1.0, 0.5, 1.0, 0.4286, 1.0, 0.9286, 1.0, 1.0, 1.0, 1.0, 1.0, 0.9286, 1.0, 0.07143, 1.0, 0.1429, 1.0, 0.1429, 1.0, 0.07143, 1.0, 0.5714, 1.0, 0.6429, 1.0, 0.6429, 1.0, 0.5714, 1.0, 0.2143, 1.0, 0.2857, 1.0, 0.2857, 1.0, 0.2143, 1.0])
me_cylinder_004.materials.append(mat_base)
me_cylinder_004.update()
me_cube_007 = bpy.data.meshes.new('Cube.007')
me_cube_007.from_pydata([(-0.9864, 0.1145, -1.09), (-0.9864, 0.1145, 1.09), (0.9864, 0.1145, -1.09), (0.9864, 0.1145, 1.09), (4.871e-08, 1.209, -1.0), (4.871e-08, 1.209, 1.0), (4.871e-08, 0.1145, 1.09), (4.871e-08, 0.1145, -1.09), (-0.6367, -0.962, -1.0), (-0.995, -0.5144, -1.033), (-0.8921, -0.7992, -1.01), (-0.995, -0.5144, 1.033), (-0.6367, -0.962, 1.0), (-0.8921, -0.7992, 1.01), (-0.9343, 0.7489, -1.033), (-0.4392, 1.209, -1.0), (-0.7696, 1.102, -1.01), (-0.4392, 1.209, 1.0), (-0.9343, 0.7489, 1.033), (-0.7696, 1.102, 1.01), (0.995, -0.5144, -1.033), (0.6367, -0.962, -1.0), (0.8921, -0.7992, -1.01), (0.6367, -0.962, 1.0), (0.995, -0.5144, 1.033), (0.8921, -0.7992, 1.01), (0.4392, 1.209, -1.0), (0.9343, 0.7489, -1.033), (0.7696, 1.102, -1.01), (0.9343, 0.7489, 1.033), (0.4392, 1.209, 1.0), (0.7696, 1.102, 1.01), (0.1146, -1.072, -1.0), (-0.1146, -1.072, -1.0), (4.871e-08, -0.9791, -1.009), (-0.1146, -1.072, 1.0), (0.1146, -1.072, 1.0), (4.871e-08, -0.9791, 1.009)], [], [(5, 17, 19, 18, 1, 6), (29, 31, 30, 5, 6, 3), (3, 6, 37, 36, 23, 25, 24), (2, 3, 24, 20), (15, 17, 5, 4), (7, 2, 20, 22, 21, 32, 34), (4, 5, 30, 26), (4, 26, 28, 27, 2, 7), (6, 1, 11, 13, 12, 35, 37), (0, 1, 18, 14), (27, 29, 3, 2), (9, 11, 1, 0), (33, 35, 12, 8), (14, 16, 15, 4, 7, 0), (8, 12, 13, 10), (10, 13, 11, 9), (17, 15, 16, 19), (19, 16, 14, 18), (29, 27, 28, 31), (31, 28, 26, 30), (23, 21, 22, 25), (25, 22, 20, 24), (21, 23, 36, 32), (32, 33, 34), (35, 36, 37), (35, 33, 32, 36), (0, 7, 34, 33, 8, 10, 9)])
_uv = me_cube_007.uv_layers.new(name='UVMap')
_uv.uv.foreach_set('vector', [0.75, 0.5, 0.8177, 0.5, 0.859, 0.5134, 0.875, 0.5457, 0.875, 0.625, 0.75, 0.625, 0.625, 0.5457, 0.641, 0.5134, 0.6823, 0.5, 0.75, 0.5, 0.75, 0.625, 0.625, 0.625, 0.625, 0.625, 0.75, 0.625, 0.75, 0.7379, 0.7357, 0.75, 0.6704, 0.75, 0.6384, 0.7371, 0.625, 0.7036, 0.375, 0.625, 0.625, 0.625, 0.625, 0.7036, 0.375, 0.7036, 0.375, 0.3073, 0.625, 0.3073, 0.625, 0.375, 0.375, 0.375, 0.25, 0.625, 0.375, 0.625, 0.375, 0.7036, 0.3616, 0.7371, 0.3296, 0.75, 0.2643, 0.75, 0.25, 0.7379, 0.375, 0.375, 0.625, 0.375, 0.625, 0.4427, 0.375, 0.4427, 0.25, 0.5, 0.3177, 0.5, 0.359, 0.5134, 0.375, 0.5457, 0.375, 0.625, 0.25, 0.625, 0.75, 0.625, 0.875, 0.625, 0.875, 0.7036, 0.8616, 0.7371, 0.8296, 0.75, 0.7643, 0.75, 0.75, 0.7379, 0.375, 0.125, 0.625, 0.125, 0.625, 0.2043, 0.375, 0.2043, 0.375, 0.5457, 0.625, 0.5457, 0.625, 0.625, 0.375, 0.625, 0.375, 0.0464, 0.625, 0.0464, 0.625, 0.125, 0.375, 0.125, 0.375, 0.8893, 0.625, 0.8893, 0.625, 0.9546, 0.375, 0.9546, 0.125, 0.5457, 0.141, 0.5134, 0.1823, 0.5, 0.25, 0.5, 0.25, 0.625, 0.125, 0.625, 0.375, 0.9546, 0.625, 0.9546, 0.625, 1.0, 0.375, 1.0, 0.375, 0.0, 0.625, 0.0, 0.625, 0.0464, 0.375, 0.0464, 0.625, 0.3073, 0.375, 0.3073, 0.375, 0.25, 0.625, 0.25, 0.625, 0.25, 0.375, 0.25, 0.375, 0.2043, 0.625, 0.2043, 0.625, 0.5457, 0.375, 0.5457, 0.375, 0.5, 0.625, 0.5, 0.625, 0.5, 0.375, 0.5, 0.375, 0.4427, 0.625, 0.4427, 0.625, 0.7954, 0.375, 0.7954, 0.375, 0.75, 0.625, 0.75, 0.625, 0.75, 0.375, 0.75, 0.375, 0.7036, 0.625, 0.7036, 0.375, 0.7954, 0.625, 0.7954, 0.625, 0.8607, 0.375, 0.8607, 0.25, 0.7475, 0.2357, 0.75, 0.25, 0.7379, 0.7643, 0.75, 0.75, 0.7475, 0.75, 0.7379, 0.625, 0.8893, 0.375, 0.8893, 0.375, 0.8607, 0.625, 0.8607, 0.125, 0.625, 0.25, 0.625, 0.25, 0.7379, 0.2357, 0.75, 0.1704, 0.75, 0.1384, 0.7371, 0.125, 0.7036])
me_cube_007.materials.append(mat_cushion)
me_cube_007.update()

# ---- objects
ob_upper = bpy.data.objects.new('Upper', me_cube_019)
ob_table = bpy.data.objects.new('Table', me_cylinder_002)
ob_leg = bpy.data.objects.new('Leg', me_cube_008)
ob_frame = bpy.data.objects.new('Frame', me_cube_014)
ob_base_001 = bpy.data.objects.new('Base.001', me_cylinder_004)
ob_base = bpy.data.objects.new('Base', me_cube_007)

# ---- transforms, parenting, visibility, modifiers, constraints
ob_upper.location = (0.00592, 2.706, 1.078)
ob_upper.scale = (0.8385, 0.1188, 0.3782)
ob_table.location = (0.07959, -1.336, 0.5928)
ob_table.scale = (1.809, 1.809, 0.1016)
ob_leg.location = (-0.01226, 1.81, -0.8419)
ob_leg.rotation_euler = (-0.03142, 2.365e-17, 1.264e-18)
ob_leg.scale = (0.1122, 0.1122, 0.8522)
ob_frame.location = (-1.451e-16, 1.021, -0.5074)
ob_frame.rotation_euler = (-0.03142, 0.0, 0.0)
ob_frame.scale = (0.6902, 0.08968, 0.1452)
ob_base_001.location = (0.07763, -1.336, -1.198)
ob_base_001.scale = (0.2413, 0.2413, 1.071)
ob_base.location = (-4.56e-08, 1.686, 0.0)
ob_base.scale = (0.9362, 0.9362, 0.1019)

# ---- collection membership
scene.collection.objects.link(ob_upper)
scene.collection.objects.link(ob_table)
scene.collection.objects.link(ob_leg)
scene.collection.objects.link(ob_frame)
scene.collection.objects.link(ob_base_001)
scene.collection.objects.link(ob_base)

# ---- scene / render settings (as saved in the file)
scene.frame_start = 1; scene.frame_end = 250; scene.frame_set(1)
scene.render.engine = 'BLENDER_EEVEE_NEXT'
scene.cycles.sampling_pattern = 'TABULATED_SOBOL'
scene.eevee.ray_tracing_options.trace_max_roughness = 0.0
bpy.context.view_layer.update()

# ---- added for rendering (the .blend has no active camera and no usable light): camera, sun
cam_auto = bpy.data.cameras.new('AutoCamera')
cam_auto.lens = 50.0
cam_auto.sensor_width = 36.0
cam_auto.clip_end = 1000.0
ob_auto_camera = bpy.data.objects.new('AutoCamera', cam_auto)
scene.collection.objects.link(ob_auto_camera)
ob_auto_camera.location = (7.3559, -8.8762, 5.90321)
ob_auto_camera.rotation_euler = (1.09748, -7.21219e-08, 0.694738)
scene.camera = ob_auto_camera
light_auto_sun = bpy.data.lights.new('AutoSun', 'SUN')
light_auto_sun.energy = 3.0
light_auto_sun.angle = 0.0523599
ob_auto_sun = bpy.data.objects.new('AutoSun', light_auto_sun)
scene.collection.objects.link(ob_auto_sun)
ob_auto_sun.rotation_euler = (0.872665, 0.174533, 0.523599)
bpy.context.view_layer.update()
